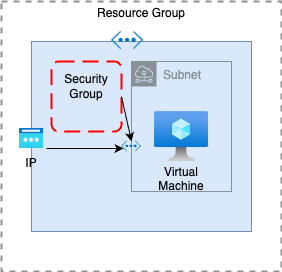

The diagram above was exported from draw.io. Its source (the exported page's mxGraphModel, read from the mxfile embedded in the PNG):
<mxGraphModel dx="984" dy="659" grid="1" gridSize="10" guides="1" tooltips="1" connect="1" arrows="1" fold="1" page="1" pageScale="1" pageWidth="827" pageHeight="1169" math="0" shadow="0">
  <root>
    <mxCell id="0" />
    <mxCell id="1" parent="0" />
    <mxCell id="DislyDfKSta0fCanQrLO-2" value="Resource Group" style="fontStyle=0;verticalAlign=top;align=center;spacingTop=-2;fillColor=none;rounded=0;whiteSpace=wrap;html=1;strokeColor=#919191;strokeWidth=2;dashed=1;container=1;collapsible=0;expand=0;recursiveResize=0;" vertex="1" parent="1">
      <mxGeometry x="250" y="110" width="280" height="270" as="geometry" />
    </mxCell>
    <mxCell id="DislyDfKSta0fCanQrLO-4" value="" style="whiteSpace=wrap;html=1;verticalAlign=top;fillColor=#dae8fc;strokeColor=#6c8ebf;pointerEvents=1;" vertex="1" parent="DislyDfKSta0fCanQrLO-2">
      <mxGeometry x="30" y="40" width="220" height="190" as="geometry" />
    </mxCell>
    <mxCell id="DislyDfKSta0fCanQrLO-6" value="" style="image;sketch=0;aspect=fixed;html=1;points=[];align=center;fontSize=12;image=img/lib/mscae/Virtual_Network_Classic.svg;" vertex="1" parent="DislyDfKSta0fCanQrLO-2">
      <mxGeometry x="110" y="30" width="32.14" height="18" as="geometry" />
    </mxCell>
    <mxCell id="DislyDfKSta0fCanQrLO-7" value="" style="image;aspect=fixed;html=1;points=[];align=center;fontSize=12;image=img/lib/azure2/networking/Public_IP_Addresses_Classic.svg;" vertex="1" parent="DislyDfKSta0fCanQrLO-2">
      <mxGeometry x="17.69" y="127" width="24.62" height="20" as="geometry" />
    </mxCell>
    <mxCell id="DislyDfKSta0fCanQrLO-8" value="IP" style="text;html=1;align=center;verticalAlign=middle;whiteSpace=wrap;rounded=0;" vertex="1" parent="DislyDfKSta0fCanQrLO-2">
      <mxGeometry y="147" width="60" height="30" as="geometry" />
    </mxCell>
    <mxCell id="DislyDfKSta0fCanQrLO-9" value="" style="rounded=1;arcSize=10;dashed=1;strokeColor=#ff0000;fillColor=none;gradientColor=none;dashPattern=8 4;strokeWidth=2;" vertex="1" parent="DislyDfKSta0fCanQrLO-2">
      <mxGeometry x="50" y="60" width="70" height="70" as="geometry" />
    </mxCell>
    <mxCell id="DislyDfKSta0fCanQrLO-10" value="Security Group" style="text;html=1;align=center;verticalAlign=middle;whiteSpace=wrap;rounded=0;" vertex="1" parent="DislyDfKSta0fCanQrLO-2">
      <mxGeometry x="55" y="70" width="60" height="30" as="geometry" />
    </mxCell>
    <mxCell id="DislyDfKSta0fCanQrLO-11" value="Subnet" style="sketch=0;outlineConnect=0;gradientColor=none;html=1;whiteSpace=wrap;fontSize=12;fontStyle=0;shape=mxgraph.aws4.group;grIcon=mxgraph.aws4.group_subnet;strokeColor=#879196;fillColor=none;verticalAlign=top;align=left;spacingLeft=30;fontColor=#879196;dashed=0;" vertex="1" parent="DislyDfKSta0fCanQrLO-2">
      <mxGeometry x="130" y="60" width="100" height="130" as="geometry" />
    </mxCell>
    <mxCell id="DislyDfKSta0fCanQrLO-12" value="" style="image;aspect=fixed;html=1;points=[];align=center;fontSize=12;image=img/lib/azure2/compute/Virtual_Machine.svg;" vertex="1" parent="DislyDfKSta0fCanQrLO-2">
      <mxGeometry x="153.05" y="110" width="53.91" height="50" as="geometry" />
    </mxCell>
    <mxCell id="DislyDfKSta0fCanQrLO-16" value="Virtual Machine&lt;div&gt;&lt;br&gt;&lt;/div&gt;" style="text;html=1;align=center;verticalAlign=middle;whiteSpace=wrap;rounded=0;" vertex="1" parent="DislyDfKSta0fCanQrLO-2">
      <mxGeometry x="150" y="170" width="60" height="30" as="geometry" />
    </mxCell>
    <mxCell id="DislyDfKSta0fCanQrLO-17" value="" style="image;sketch=0;aspect=fixed;html=1;points=[];align=center;fontSize=12;image=img/lib/mscae/Virtual_Network_Classic.svg;" vertex="1" parent="DislyDfKSta0fCanQrLO-2">
      <mxGeometry x="120" y="139.4" width="20" height="11.2" as="geometry" />
    </mxCell>
    <mxCell id="DislyDfKSta0fCanQrLO-20" value="" style="endArrow=classic;html=1;rounded=0;exitX=0.75;exitY=0;exitDx=0;exitDy=0;entryX=0.1;entryY=0.679;entryDx=0;entryDy=0;entryPerimeter=0;" edge="1" parent="DislyDfKSta0fCanQrLO-2" source="DislyDfKSta0fCanQrLO-8" target="DislyDfKSta0fCanQrLO-17">
      <mxGeometry width="50" height="50" relative="1" as="geometry">
        <mxPoint x="140" y="260" as="sourcePoint" />
        <mxPoint x="190" y="210" as="targetPoint" />
      </mxGeometry>
    </mxCell>
    <mxCell id="DislyDfKSta0fCanQrLO-21" value="" style="endArrow=classic;html=1;rounded=0;exitX=1;exitY=0.5;exitDx=0;exitDy=0;" edge="1" parent="DislyDfKSta0fCanQrLO-2" source="DislyDfKSta0fCanQrLO-9" target="DislyDfKSta0fCanQrLO-11">
      <mxGeometry width="50" height="50" relative="1" as="geometry">
        <mxPoint x="140" y="260" as="sourcePoint" />
        <mxPoint x="190" y="210" as="targetPoint" />
        <Array as="points">
          <mxPoint x="130" y="140" />
        </Array>
      </mxGeometry>
    </mxCell>
  </root>
</mxGraphModel>